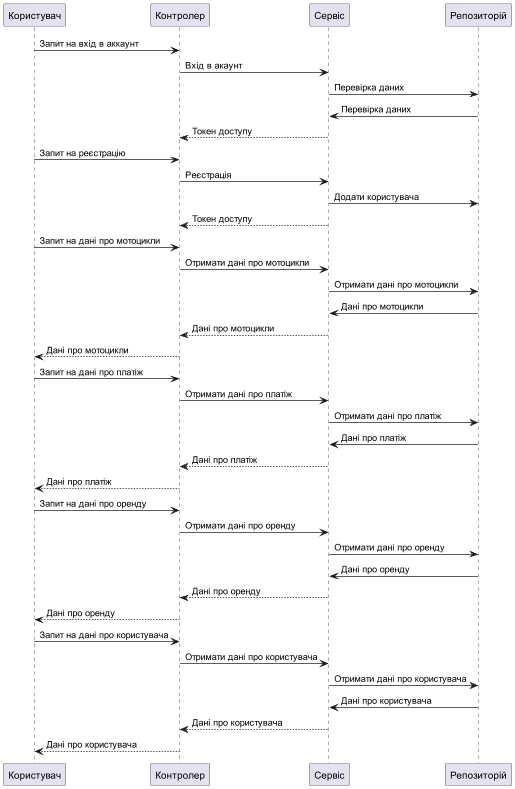

The diagram above was rendered by PlantUML. Its source (embedded in the PNG):
@startuml

Користувач -> Контролер : Запит на вхід в аккаунт
Контролер -> Сервіс : Вхід в акаунт
Сервіс -> Репозиторій : Перевірка даних
Репозиторій -> Сервіс : Перевірка даних
Сервіс --> Контролер : Токен доступу

Користувач -> Контролер : Запит на реєстрацію
Контролер -> Сервіс : Реєстрація
Сервіс -> Репозиторій : Додати користувача
Сервіс --> Контролер : Токен доступу

Користувач -> Контролер : Запит на дані про мотоцикли
Контролер -> Сервіс : Отримати дані про мотоцикли
Сервіс -> Репозиторій : Отримати дані про мотоцикли
Репозиторій -> Сервіс : Дані про мотоцикли
Сервіс --> Контролер : Дані про мотоцикли
Контролер --> Користувач : Дані про мотоцикли

Користувач -> Контролер : Запит на дані про платіж
Контролер -> Сервіс : Отримати дані про платіж
Сервіс -> Репозиторій : Отримати дані про платіж
Репозиторій -> Сервіс : Дані про платіж
Сервіс --> Контролер : Дані про платіж
Контролер --> Користувач : Дані про платіж

Користувач -> Контролер : Запит на дані про оренду
Контролер -> Сервіс : Отримати дані про оренду
Сервіс -> Репозиторій : Отримати дані про оренду
Репозиторій -> Сервіс : Дані про оренду
Сервіс --> Контролер : Дані про оренду
Контролер --> Користувач : Дані про оренду

Користувач -> Контролер : Запит на дані про користувача
Контролер -> Сервіс : Отримати дані про користувача
Сервіс -> Репозиторій : Отримати дані про користувача
Репозиторій -> Сервіс : Дані про користувача
Сервіс --> Контролер : Дані про користувача
Контролер --> Користувач : Дані про користувача

@enduml